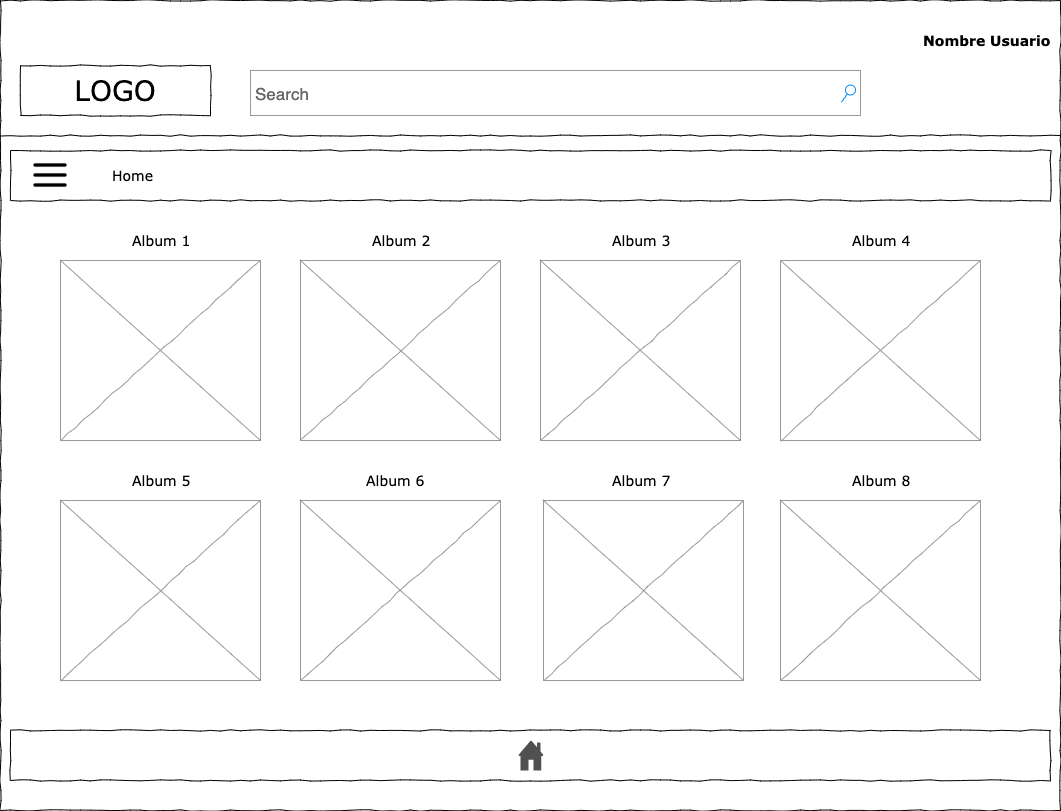

The diagram above was exported from draw.io. Its source (the exported page's mxGraphModel, read from the mxfile embedded in the PNG):
<mxGraphModel dx="1298" dy="866" grid="1" gridSize="10" guides="1" tooltips="1" connect="1" arrows="1" fold="1" page="1" pageScale="1" pageWidth="827" pageHeight="1169" math="0" shadow="0">
  <root>
    <mxCell id="0" />
    <mxCell id="1" parent="0" />
    <mxCell id="5Bev61Vi2x4O0tQK1Jlw-1" value="" style="whiteSpace=wrap;html=1;rounded=0;shadow=0;labelBackgroundColor=none;strokeColor=#000000;strokeWidth=1;fillColor=none;fontFamily=Verdana;fontSize=12;fontColor=#000000;align=center;comic=1;" parent="1" vertex="1">
      <mxGeometry x="20" y="10" width="1060" height="810" as="geometry" />
    </mxCell>
    <mxCell id="5Bev61Vi2x4O0tQK1Jlw-2" value="LOGO" style="whiteSpace=wrap;html=1;rounded=0;shadow=0;labelBackgroundColor=none;strokeWidth=1;fontFamily=Verdana;fontSize=28;align=center;comic=1;" parent="1" vertex="1">
      <mxGeometry x="40" y="75" width="190" height="50" as="geometry" />
    </mxCell>
    <mxCell id="5Bev61Vi2x4O0tQK1Jlw-3" value="Search" style="strokeWidth=1;shadow=0;dashed=0;align=center;html=1;shape=mxgraph.mockup.forms.searchBox;strokeColor=#999999;mainText=;strokeColor2=#008cff;fontColor=#666666;fontSize=17;align=left;spacingLeft=3;rounded=0;labelBackgroundColor=none;comic=1;" parent="1" vertex="1">
      <mxGeometry x="270" y="80" width="610" height="45" as="geometry" />
    </mxCell>
    <mxCell id="5Bev61Vi2x4O0tQK1Jlw-8" value="" style="line;strokeWidth=1;html=1;rounded=0;shadow=0;labelBackgroundColor=none;fillColor=none;fontFamily=Verdana;fontSize=14;fontColor=#000000;align=center;comic=1;" parent="1" vertex="1">
      <mxGeometry x="20" y="140" width="1060" height="10" as="geometry" />
    </mxCell>
    <mxCell id="5Bev61Vi2x4O0tQK1Jlw-10" value="Home" style="text;html=1;points=[];align=left;verticalAlign=top;spacingTop=-4;fontSize=14;fontFamily=Verdana" parent="1" vertex="1">
      <mxGeometry x="130" y="175" width="60" height="20" as="geometry" />
    </mxCell>
    <mxCell id="5Bev61Vi2x4O0tQK1Jlw-14" value="" style="verticalLabelPosition=bottom;shadow=0;dashed=0;align=center;html=1;verticalAlign=top;strokeWidth=1;shape=mxgraph.mockup.graphics.simpleIcon;strokeColor=#999999;rounded=0;labelBackgroundColor=none;fontFamily=Verdana;fontSize=14;fontColor=#000000;comic=1;" parent="1" vertex="1">
      <mxGeometry x="80" y="270" width="200" height="180" as="geometry" />
    </mxCell>
    <mxCell id="5Bev61Vi2x4O0tQK1Jlw-18" value="" style="whiteSpace=wrap;html=1;rounded=0;shadow=0;labelBackgroundColor=none;strokeWidth=1;fillColor=none;fontFamily=Verdana;fontSize=12;align=center;comic=1;" parent="1" vertex="1">
      <mxGeometry x="30" y="740" width="1040" height="50" as="geometry" />
    </mxCell>
    <mxCell id="5Bev61Vi2x4O0tQK1Jlw-30" value="" style="whiteSpace=wrap;html=1;rounded=0;shadow=0;labelBackgroundColor=none;strokeWidth=1;fillColor=none;fontFamily=Verdana;fontSize=12;align=center;comic=1;" parent="1" vertex="1">
      <mxGeometry x="30" y="160" width="1040" height="50" as="geometry" />
    </mxCell>
    <mxCell id="5Bev61Vi2x4O0tQK1Jlw-31" value="" style="pointerEvents=1;shadow=0;dashed=0;html=1;strokeColor=none;fillColor=#505050;labelPosition=center;verticalLabelPosition=bottom;verticalAlign=top;outlineConnect=0;align=center;shape=mxgraph.office.concepts.home;" parent="1" vertex="1">
      <mxGeometry x="538" y="750" width="25" height="30" as="geometry" />
    </mxCell>
    <mxCell id="IiAX3JFG5VN4n4X1tmBf-1" value="" style="verticalLabelPosition=bottom;shadow=0;dashed=0;align=center;html=1;verticalAlign=top;strokeWidth=1;shape=mxgraph.mockup.graphics.simpleIcon;strokeColor=#999999;rounded=0;labelBackgroundColor=none;fontFamily=Verdana;fontSize=14;fontColor=#000000;comic=1;" parent="1" vertex="1">
      <mxGeometry x="320" y="270" width="200" height="180" as="geometry" />
    </mxCell>
    <mxCell id="IiAX3JFG5VN4n4X1tmBf-2" value="" style="verticalLabelPosition=bottom;shadow=0;dashed=0;align=center;html=1;verticalAlign=top;strokeWidth=1;shape=mxgraph.mockup.graphics.simpleIcon;strokeColor=#999999;rounded=0;labelBackgroundColor=none;fontFamily=Verdana;fontSize=14;fontColor=#000000;comic=1;" parent="1" vertex="1">
      <mxGeometry x="560" y="270" width="200" height="180" as="geometry" />
    </mxCell>
    <mxCell id="IiAX3JFG5VN4n4X1tmBf-3" value="" style="verticalLabelPosition=bottom;shadow=0;dashed=0;align=center;html=1;verticalAlign=top;strokeWidth=1;shape=mxgraph.mockup.graphics.simpleIcon;strokeColor=#999999;rounded=0;labelBackgroundColor=none;fontFamily=Verdana;fontSize=14;fontColor=#000000;comic=1;" parent="1" vertex="1">
      <mxGeometry x="800" y="270" width="200" height="180" as="geometry" />
    </mxCell>
    <mxCell id="IiAX3JFG5VN4n4X1tmBf-4" value="" style="verticalLabelPosition=bottom;shadow=0;dashed=0;align=center;html=1;verticalAlign=top;strokeWidth=1;shape=mxgraph.mockup.graphics.simpleIcon;strokeColor=#999999;rounded=0;labelBackgroundColor=none;fontFamily=Verdana;fontSize=14;fontColor=#000000;comic=1;" parent="1" vertex="1">
      <mxGeometry x="80" y="510" width="200" height="180" as="geometry" />
    </mxCell>
    <mxCell id="IiAX3JFG5VN4n4X1tmBf-5" value="" style="verticalLabelPosition=bottom;shadow=0;dashed=0;align=center;html=1;verticalAlign=top;strokeWidth=1;shape=mxgraph.mockup.graphics.simpleIcon;strokeColor=#999999;rounded=0;labelBackgroundColor=none;fontFamily=Verdana;fontSize=14;fontColor=#000000;comic=1;" parent="1" vertex="1">
      <mxGeometry x="320" y="510" width="200" height="180" as="geometry" />
    </mxCell>
    <mxCell id="IiAX3JFG5VN4n4X1tmBf-6" value="" style="verticalLabelPosition=bottom;shadow=0;dashed=0;align=center;html=1;verticalAlign=top;strokeWidth=1;shape=mxgraph.mockup.graphics.simpleIcon;strokeColor=#999999;rounded=0;labelBackgroundColor=none;fontFamily=Verdana;fontSize=14;fontColor=#000000;comic=1;" parent="1" vertex="1">
      <mxGeometry x="563" y="510" width="200" height="180" as="geometry" />
    </mxCell>
    <mxCell id="IiAX3JFG5VN4n4X1tmBf-7" value="" style="verticalLabelPosition=bottom;shadow=0;dashed=0;align=center;html=1;verticalAlign=top;strokeWidth=1;shape=mxgraph.mockup.graphics.simpleIcon;strokeColor=#999999;rounded=0;labelBackgroundColor=none;fontFamily=Verdana;fontSize=14;fontColor=#000000;comic=1;" parent="1" vertex="1">
      <mxGeometry x="800" y="510" width="200" height="180" as="geometry" />
    </mxCell>
    <mxCell id="IiAX3JFG5VN4n4X1tmBf-8" value="&lt;b&gt;Nombre Usuario&lt;/b&gt;" style="text;html=1;points=[];align=left;verticalAlign=top;spacingTop=-4;fontSize=14;fontFamily=Verdana" parent="1" vertex="1">
      <mxGeometry x="941" y="40" width="60" height="20" as="geometry" />
    </mxCell>
    <mxCell id="IiAX3JFG5VN4n4X1tmBf-9" value="Album 1" style="text;html=1;points=[];align=left;verticalAlign=top;spacingTop=-4;fontSize=14;fontFamily=Verdana" parent="1" vertex="1">
      <mxGeometry x="150" y="240" width="60" height="20" as="geometry" />
    </mxCell>
    <mxCell id="IiAX3JFG5VN4n4X1tmBf-10" value="Album 2" style="text;html=1;points=[];align=left;verticalAlign=top;spacingTop=-4;fontSize=14;fontFamily=Verdana" parent="1" vertex="1">
      <mxGeometry x="390" y="240" width="60" height="20" as="geometry" />
    </mxCell>
    <mxCell id="IiAX3JFG5VN4n4X1tmBf-11" value="Album 3" style="text;html=1;points=[];align=left;verticalAlign=top;spacingTop=-4;fontSize=14;fontFamily=Verdana" parent="1" vertex="1">
      <mxGeometry x="630" y="240" width="60" height="20" as="geometry" />
    </mxCell>
    <mxCell id="IiAX3JFG5VN4n4X1tmBf-12" value="Album 4" style="text;html=1;points=[];align=left;verticalAlign=top;spacingTop=-4;fontSize=14;fontFamily=Verdana" parent="1" vertex="1">
      <mxGeometry x="870" y="240" width="60" height="20" as="geometry" />
    </mxCell>
    <mxCell id="IiAX3JFG5VN4n4X1tmBf-13" value="Album 5" style="text;html=1;points=[];align=left;verticalAlign=top;spacingTop=-4;fontSize=14;fontFamily=Verdana" parent="1" vertex="1">
      <mxGeometry x="150" y="480" width="60" height="20" as="geometry" />
    </mxCell>
    <mxCell id="IiAX3JFG5VN4n4X1tmBf-14" value="Album 6" style="text;html=1;points=[];align=left;verticalAlign=top;spacingTop=-4;fontSize=14;fontFamily=Verdana" parent="1" vertex="1">
      <mxGeometry x="384" y="480" width="60" height="20" as="geometry" />
    </mxCell>
    <mxCell id="IiAX3JFG5VN4n4X1tmBf-15" value="Album 7" style="text;html=1;points=[];align=left;verticalAlign=top;spacingTop=-4;fontSize=14;fontFamily=Verdana" parent="1" vertex="1">
      <mxGeometry x="630" y="480" width="60" height="20" as="geometry" />
    </mxCell>
    <mxCell id="IiAX3JFG5VN4n4X1tmBf-16" value="Album 8" style="text;html=1;points=[];align=left;verticalAlign=top;spacingTop=-4;fontSize=14;fontFamily=Verdana" parent="1" vertex="1">
      <mxGeometry x="870" y="480" width="60" height="20" as="geometry" />
    </mxCell>
    <mxCell id="IiAX3JFG5VN4n4X1tmBf-17" value="" style="shape=image;html=1;verticalAlign=top;verticalLabelPosition=bottom;labelBackgroundColor=#ffffff;imageAspect=0;aspect=fixed;image=https://cdn1.iconfinder.com/data/icons/feather-2/24/menu-128.png" parent="1" vertex="1">
      <mxGeometry x="50" y="165" width="40" height="40" as="geometry" />
    </mxCell>
  </root>
</mxGraphModel>